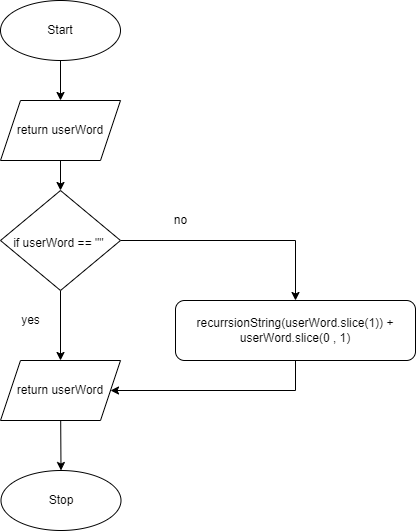

The diagram above was exported from draw.io. Its source (the exported page's mxGraphModel, read from the mxfile embedded in the PNG):
<mxGraphModel dx="1086" dy="700" grid="1" gridSize="10" guides="1" tooltips="1" connect="1" arrows="1" fold="1" page="1" pageScale="1" pageWidth="827" pageHeight="1169" math="0" shadow="0">
  <root>
    <mxCell id="0" />
    <mxCell id="1" parent="0" />
    <mxCell id="2" style="edgeStyle=none;html=1;entryX=0.5;entryY=0;entryDx=0;entryDy=0;" edge="1" parent="1" source="3" target="15">
      <mxGeometry relative="1" as="geometry" />
    </mxCell>
    <mxCell id="3" value="Start" style="ellipse;whiteSpace=wrap;html=1;" vertex="1" parent="1">
      <mxGeometry x="515" y="210" width="120" height="60" as="geometry" />
    </mxCell>
    <mxCell id="4" value="Stop" style="ellipse;whiteSpace=wrap;html=1;" vertex="1" parent="1">
      <mxGeometry x="515.5" y="680" width="120" height="60" as="geometry" />
    </mxCell>
    <mxCell id="5" style="edgeStyle=none;html=1;entryX=0.5;entryY=0;entryDx=0;entryDy=0;fontSize=12;" edge="1" parent="1" source="7" target="11">
      <mxGeometry relative="1" as="geometry">
        <mxPoint x="575" y="520" as="targetPoint" />
      </mxGeometry>
    </mxCell>
    <mxCell id="6" style="edgeStyle=none;html=1;entryX=0.5;entryY=0;entryDx=0;entryDy=0;rounded=0;" edge="1" parent="1" source="7" target="13">
      <mxGeometry relative="1" as="geometry">
        <Array as="points">
          <mxPoint x="810" y="450" />
        </Array>
      </mxGeometry>
    </mxCell>
    <mxCell id="7" value="&lt;font style=&quot;font-size: 12px&quot;&gt;if userWord == &quot;&quot;&amp;nbsp;&lt;/font&gt;" style="rhombus;whiteSpace=wrap;html=1;fontSize=22;" vertex="1" parent="1">
      <mxGeometry x="515" y="400" width="120" height="100" as="geometry" />
    </mxCell>
    <mxCell id="8" value="no" style="text;html=1;align=center;verticalAlign=middle;resizable=0;points=[];autosize=1;strokeColor=none;fillColor=none;fontSize=12;" vertex="1" parent="1">
      <mxGeometry x="680" y="420" width="30" height="20" as="geometry" />
    </mxCell>
    <mxCell id="9" value="yes" style="text;html=1;align=center;verticalAlign=middle;resizable=0;points=[];autosize=1;strokeColor=none;fillColor=none;fontSize=12;" vertex="1" parent="1">
      <mxGeometry x="530" y="520" width="30" height="20" as="geometry" />
    </mxCell>
    <mxCell id="10" style="edgeStyle=none;html=1;entryX=0.5;entryY=0;entryDx=0;entryDy=0;" edge="1" parent="1" source="11" target="4">
      <mxGeometry relative="1" as="geometry" />
    </mxCell>
    <mxCell id="11" value="return userWord" style="shape=parallelogram;perimeter=parallelogramPerimeter;whiteSpace=wrap;html=1;fixedSize=1;" vertex="1" parent="1">
      <mxGeometry x="515" y="570" width="120" height="60" as="geometry" />
    </mxCell>
    <mxCell id="12" style="edgeStyle=none;html=1;entryX=1;entryY=0.5;entryDx=0;entryDy=0;rounded=0;" edge="1" parent="1" source="13" target="11">
      <mxGeometry relative="1" as="geometry">
        <Array as="points">
          <mxPoint x="810" y="600" />
        </Array>
      </mxGeometry>
    </mxCell>
    <mxCell id="13" value="recurrsionString(userWord.slice(1)) + userWord.slice(0 , 1)" style="rounded=1;whiteSpace=wrap;html=1;" vertex="1" parent="1">
      <mxGeometry x="690" y="510" width="240" height="60" as="geometry" />
    </mxCell>
    <mxCell id="14" style="edgeStyle=none;html=1;entryX=0.5;entryY=0;entryDx=0;entryDy=0;" edge="1" parent="1" source="15" target="7">
      <mxGeometry relative="1" as="geometry" />
    </mxCell>
    <mxCell id="15" value="return userWord" style="shape=parallelogram;perimeter=parallelogramPerimeter;whiteSpace=wrap;html=1;fixedSize=1;" vertex="1" parent="1">
      <mxGeometry x="515" y="310" width="120" height="60" as="geometry" />
    </mxCell>
  </root>
</mxGraphModel>